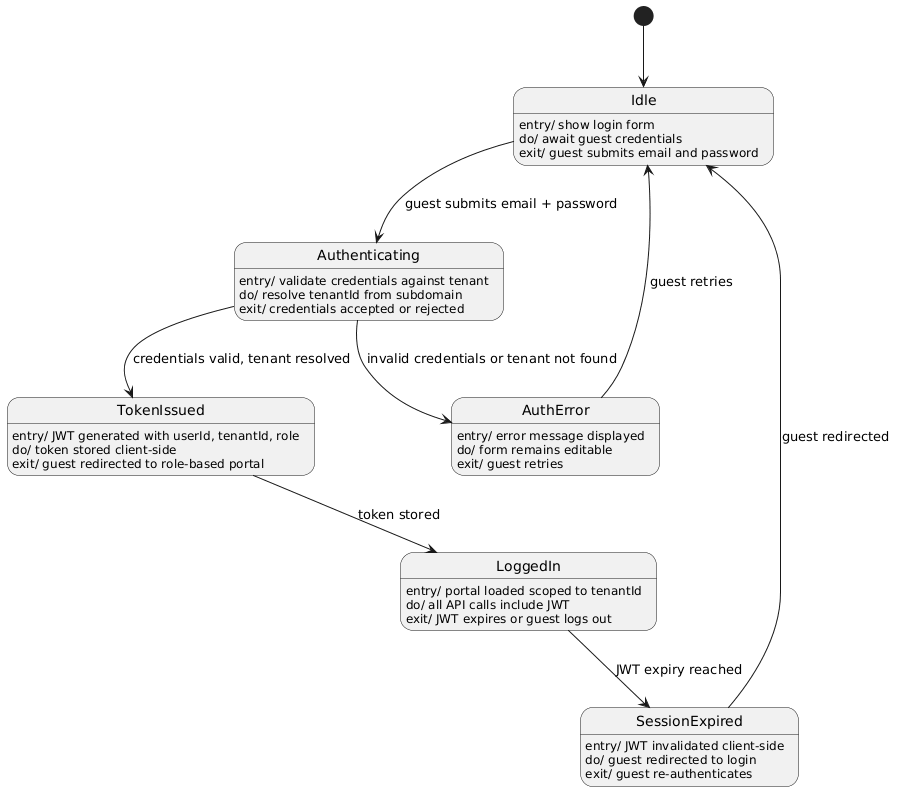

The diagram above was rendered by PlantUML. Its source (embedded in the PNG):
@startuml
[*] --> Idle

Idle : entry/ show login form
Idle : do/ await guest credentials
Idle : exit/ guest submits email and password

Authenticating : entry/ validate credentials against tenant
Authenticating : do/ resolve tenantId from subdomain
Authenticating : exit/ credentials accepted or rejected

TokenIssued : entry/ JWT generated with userId, tenantId, role
TokenIssued : do/ token stored client-side
TokenIssued : exit/ guest redirected to role-based portal

LoggedIn : entry/ portal loaded scoped to tenantId
LoggedIn : do/ all API calls include JWT
LoggedIn : exit/ JWT expires or guest logs out

AuthError : entry/ error message displayed
AuthError : do/ form remains editable
AuthError : exit/ guest retries

SessionExpired : entry/ JWT invalidated client-side
SessionExpired : do/ guest redirected to login
SessionExpired : exit/ guest re-authenticates

Idle --> Authenticating : guest submits email + password
Authenticating --> TokenIssued : credentials valid, tenant resolved
Authenticating --> AuthError : invalid credentials or tenant not found
TokenIssued --> LoggedIn : token stored
LoggedIn --> SessionExpired : JWT expiry reached
SessionExpired --> Idle : guest redirected
AuthError --> Idle : guest retries
@enduml